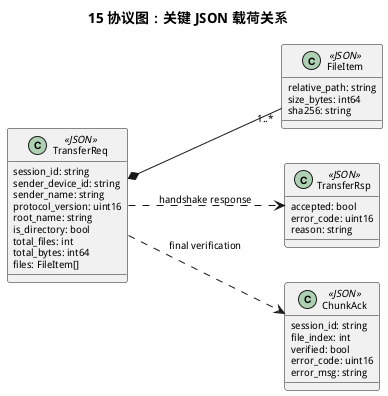

The diagram above was rendered by PlantUML. Its source (embedded in the PNG):
@startuml
title 15 协议图：关键 JSON 载荷关系
left to right direction
skinparam classIconSize 0
skinparam classFontSize 11
skinparam classAttributeFontSize 10
skinparam defaultFontSize 10

class TransferReq <<JSON>> {
  session_id: string
  sender_device_id: string
  sender_name: string
  protocol_version: uint16
  root_name: string
  is_directory: bool
  total_files: int
  total_bytes: int64
  files: FileItem[]
}

class FileItem <<JSON>> {
  relative_path: string
  size_bytes: int64
  sha256: string
}

class TransferRsp <<JSON>> {
  accepted: bool
  error_code: uint16
  reason: string
}

class ChunkAck <<JSON>> {
  session_id: string
  file_index: int
  verified: bool
  error_code: uint16
  error_msg: string
}

TransferReq *-- "1..*" FileItem
TransferReq ..> TransferRsp : handshake response
TransferReq ..> ChunkAck : final verification
@enduml